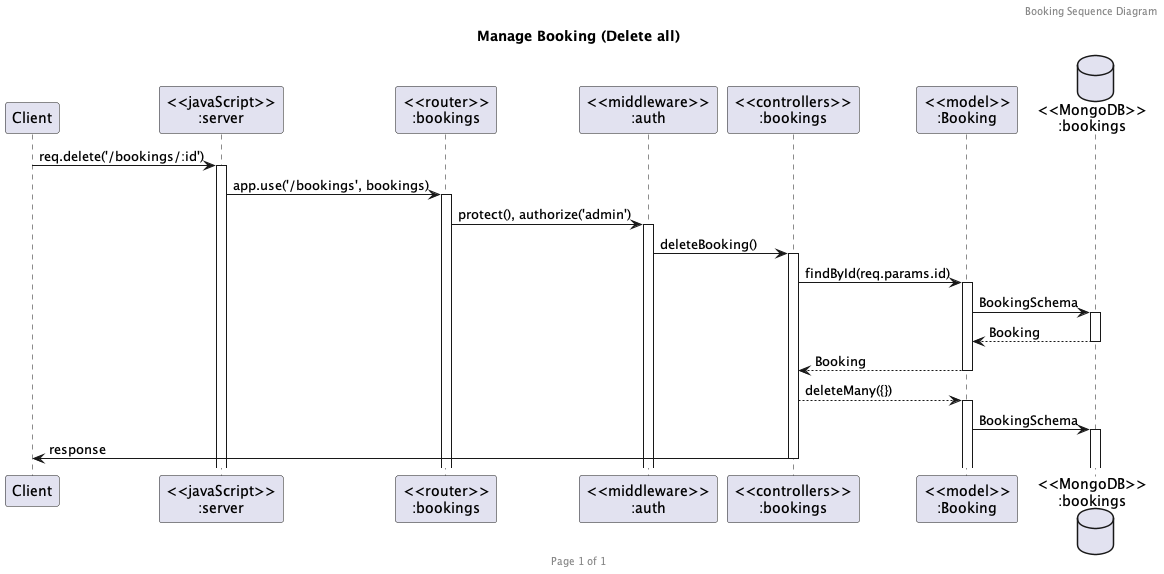

The diagram above was rendered by PlantUML. Its source (embedded in the PNG):
@startuml deleteall-bookings

header Booking Sequence Diagram
footer Page %page% of %lastpage%
title "Manage Booking (Delete all)"

participant "Client" as client
participant "<<javaScript>>\n:server" as server
participant "<<router>>\n:bookings" as routerBookings
participant "<<middleware>>\n:auth" as middlewareAuth
participant "<<controllers>>\n:bookings" as controllersBookings
participant "<<model>>\n:Booking" as modelBooking
database "<<MongoDB>>\n:bookings" as BookingsDatabase

client->server ++:req.delete('/bookings/:id')
server->routerBookings ++:app.use('/bookings', bookings)
routerBookings -> middlewareAuth ++: protect(), authorize('admin')
middlewareAuth -> controllersBookings ++:deleteBooking()
controllersBookings -> modelBooking ++: findById(req.params.id)
modelBooking ->BookingsDatabase ++: BookingSchema
BookingsDatabase --> modelBooking --: Booking
controllersBookings <-- modelBooking --:Booking
controllersBookings --> modelBooking ++: deleteMany({})
modelBooking -> BookingsDatabase ++: BookingSchema
controllersBookings->client --:response

@enduml